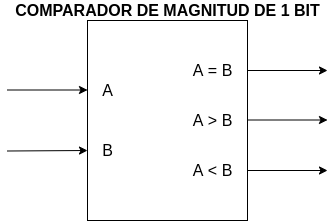

The diagram above was exported from draw.io. Its source (the exported page's mxGraphModel, read from the mxfile embedded in the PNG):
<mxGraphModel dx="801" dy="513" grid="1" gridSize="10" guides="1" tooltips="1" connect="1" arrows="1" fold="1" page="1" pageScale="1" pageWidth="827" pageHeight="1169" math="0" shadow="0">
  <root>
    <mxCell id="0" />
    <mxCell id="1" parent="0" />
    <mxCell id="820ZCa8p6aSEILEvrH6g-1" value="" style="rounded=0;whiteSpace=wrap;html=1;" parent="1" vertex="1">
      <mxGeometry x="360" y="200" width="160" height="200" as="geometry" />
    </mxCell>
    <mxCell id="820ZCa8p6aSEILEvrH6g-5" value="&lt;font style=&quot;font-size: 16px;&quot;&gt;B&lt;/font&gt;" style="text;html=1;resizable=0;autosize=1;align=center;verticalAlign=middle;points=[];fillColor=none;strokeColor=none;rounded=0;fontSize=16;" parent="1" vertex="1">
      <mxGeometry x="365" y="320" width="30" height="20" as="geometry" />
    </mxCell>
    <mxCell id="820ZCa8p6aSEILEvrH6g-6" value="&lt;font style=&quot;font-size: 16px;&quot;&gt;A = B&lt;br style=&quot;font-size: 16px;&quot;&gt;&lt;/font&gt;" style="text;html=1;resizable=0;autosize=1;align=center;verticalAlign=middle;points=[];fillColor=none;strokeColor=none;rounded=0;fontSize=16;" parent="1" vertex="1">
      <mxGeometry x="460" y="240" width="50" height="20" as="geometry" />
    </mxCell>
    <mxCell id="820ZCa8p6aSEILEvrH6g-23" value="" style="endArrow=classic;html=1;" parent="1" edge="1">
      <mxGeometry width="50" height="50" relative="1" as="geometry">
        <mxPoint x="280" y="330.5" as="sourcePoint" />
        <mxPoint x="360" y="330" as="targetPoint" />
      </mxGeometry>
    </mxCell>
    <mxCell id="820ZCa8p6aSEILEvrH6g-43" value="" style="edgeStyle=segmentEdgeStyle;endArrow=classic;html=1;rounded=0;" parent="1" edge="1">
      <mxGeometry width="50" height="50" relative="1" as="geometry">
        <mxPoint x="280" y="270" as="sourcePoint" />
        <mxPoint x="360" y="269.5" as="targetPoint" />
        <Array as="points">
          <mxPoint x="360" y="269.5" />
        </Array>
      </mxGeometry>
    </mxCell>
    <mxCell id="-q6XQrCGYcW_bvG-gfTT-1" value="&lt;font style=&quot;font-size: 16px;&quot;&gt;A&lt;/font&gt;" style="text;html=1;resizable=0;autosize=1;align=center;verticalAlign=middle;points=[];fillColor=none;strokeColor=none;rounded=0;fontSize=16;" parent="1" vertex="1">
      <mxGeometry x="365" y="260" width="30" height="20" as="geometry" />
    </mxCell>
    <mxCell id="6GqfxCdT79qVBTBcTOu4-1" value="" style="edgeStyle=segmentEdgeStyle;endArrow=classic;html=1;rounded=0;" parent="1" edge="1">
      <mxGeometry width="50" height="50" relative="1" as="geometry">
        <mxPoint x="520" y="299.5" as="sourcePoint" />
        <mxPoint x="600" y="299.5" as="targetPoint" />
        <Array as="points">
          <mxPoint x="600" y="299.5" />
        </Array>
      </mxGeometry>
    </mxCell>
    <mxCell id="l-cWw0jmay24pwwqPt6E-2" value="&lt;font style=&quot;font-size: 16px;&quot;&gt;A &amp;gt; B&lt;br style=&quot;font-size: 16px;&quot;&gt;&lt;/font&gt;" style="text;html=1;resizable=0;autosize=1;align=center;verticalAlign=middle;points=[];fillColor=none;strokeColor=none;rounded=0;fontSize=16;" parent="1" vertex="1">
      <mxGeometry x="460" y="290" width="50" height="20" as="geometry" />
    </mxCell>
    <mxCell id="l-cWw0jmay24pwwqPt6E-3" value="&lt;font style=&quot;font-size: 16px;&quot;&gt;A &amp;lt; B&lt;br style=&quot;font-size: 16px;&quot;&gt;&lt;/font&gt;" style="text;html=1;resizable=0;autosize=1;align=center;verticalAlign=middle;points=[];fillColor=none;strokeColor=none;rounded=0;fontSize=16;" parent="1" vertex="1">
      <mxGeometry x="460" y="340" width="50" height="20" as="geometry" />
    </mxCell>
    <mxCell id="l-cWw0jmay24pwwqPt6E-4" value="" style="edgeStyle=segmentEdgeStyle;endArrow=classic;html=1;rounded=0;" parent="1" edge="1">
      <mxGeometry width="50" height="50" relative="1" as="geometry">
        <mxPoint x="520" y="350" as="sourcePoint" />
        <mxPoint x="600" y="350" as="targetPoint" />
        <Array as="points">
          <mxPoint x="600" y="350" />
        </Array>
      </mxGeometry>
    </mxCell>
    <mxCell id="l-cWw0jmay24pwwqPt6E-5" value="" style="edgeStyle=segmentEdgeStyle;endArrow=classic;html=1;rounded=0;" parent="1" edge="1">
      <mxGeometry width="50" height="50" relative="1" as="geometry">
        <mxPoint x="520" y="250" as="sourcePoint" />
        <mxPoint x="600" y="250" as="targetPoint" />
        <Array as="points">
          <mxPoint x="600" y="250" />
        </Array>
      </mxGeometry>
    </mxCell>
    <mxCell id="l-cWw0jmay24pwwqPt6E-6" value="&lt;b style=&quot;font-size: 16px&quot;&gt;COMPARADOR DE MAGNITUD DE 1 BIT&lt;br&gt;&lt;/b&gt;" style="text;html=1;resizable=0;autosize=1;align=center;verticalAlign=middle;points=[];fillColor=none;strokeColor=none;rounded=0;fontSize=16;" parent="1" vertex="1">
      <mxGeometry x="280" y="180" width="320" height="20" as="geometry" />
    </mxCell>
  </root>
</mxGraphModel>